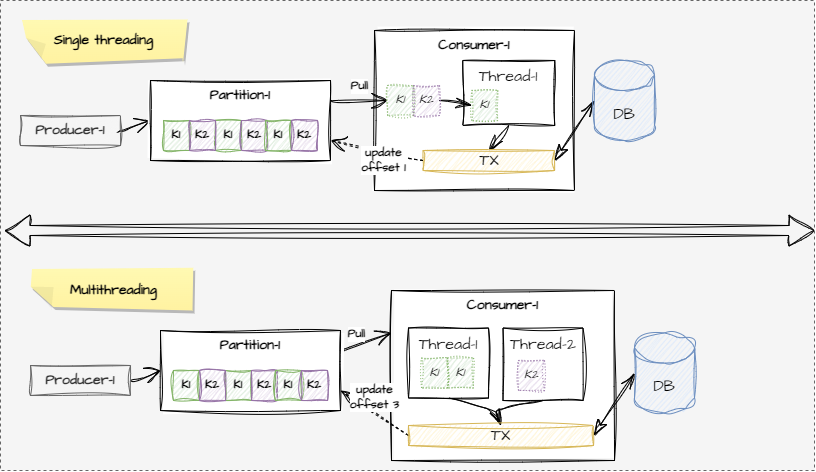

The diagram above was exported from draw.io. Its source (the exported page's mxGraphModel, read from the mxfile embedded in the PNG):
<mxGraphModel dx="1078" dy="1120" grid="1" gridSize="10" guides="1" tooltips="1" connect="1" arrows="1" fold="1" page="1" pageScale="1" pageWidth="827" pageHeight="1169" math="0" shadow="0">
  <root>
    <mxCell id="0" />
    <mxCell id="1" parent="0" />
    <mxCell id="186" value="" style="rounded=0;whiteSpace=wrap;html=1;fillColor=#f5f5f5;fontColor=#333333;strokeColor=#666666;dashed=1;" vertex="1" parent="1">
      <mxGeometry x="6" y="10" width="814" height="470" as="geometry" />
    </mxCell>
    <mxCell id="116" value="Consumer-1" style="rounded=0;whiteSpace=wrap;html=1;glass=0;sketch=1;hachureGap=4;jiggle=2;curveFitting=1;strokeColor=default;fontFamily=Architects Daughter;fontSource=https%3A%2F%2Ffonts.googleapis.com%2Fcss%3Ffamily%3DArchitects%2BDaughter;fontSize=14;verticalAlign=top;align=center;fontStyle=1" parent="1" vertex="1">
      <mxGeometry x="397" y="300" width="223" height="170" as="geometry" />
    </mxCell>
    <mxCell id="99" style="edgeStyle=none;curved=1;rounded=0;sketch=1;hachureGap=4;jiggle=2;curveFitting=1;orthogonalLoop=1;jettySize=auto;html=1;exitX=1;exitY=0.5;exitDx=0;exitDy=0;entryX=0;entryY=0.5;entryDx=0;entryDy=0;fontFamily=Architects Daughter;fontSource=https%3A%2F%2Ffonts.googleapis.com%2Fcss%3Ffamily%3DArchitects%2BDaughter;fontSize=18;startArrow=none;startFill=0;endArrow=open;startSize=14;endSize=14;sourcePerimeterSpacing=8;targetPerimeterSpacing=8;" parent="1" source="33" target="8" edge="1">
      <mxGeometry relative="1" as="geometry" />
    </mxCell>
    <mxCell id="33" value="Producer-1" style="rounded=0;whiteSpace=wrap;html=1;glass=0;sketch=1;hachureGap=4;jiggle=2;curveFitting=1;strokeColor=#666666;fontFamily=Architects Daughter;fontSource=https%3A%2F%2Ffonts.googleapis.com%2Fcss%3Ffamily%3DArchitects%2BDaughter;fontSize=14;fillColor=#f5f5f5;fontColor=#333333;fontStyle=1" parent="1" vertex="1">
      <mxGeometry x="26" y="125" width="100" height="30" as="geometry" />
    </mxCell>
    <mxCell id="35" value="Consumer-1" style="rounded=0;whiteSpace=wrap;html=1;glass=0;sketch=1;hachureGap=4;jiggle=2;curveFitting=1;strokeColor=default;fontFamily=Architects Daughter;fontSource=https%3A%2F%2Ffonts.googleapis.com%2Fcss%3Ffamily%3DArchitects%2BDaughter;fontSize=14;verticalAlign=top;align=center;fontStyle=1" parent="1" vertex="1">
      <mxGeometry x="380" y="40" width="200" height="160" as="geometry" />
    </mxCell>
    <mxCell id="180" style="edgeStyle=none;rounded=1;sketch=1;hachureGap=4;jiggle=2;curveFitting=1;orthogonalLoop=1;jettySize=auto;html=1;exitX=0.5;exitY=1;exitDx=0;exitDy=0;entryX=0.5;entryY=0;entryDx=0;entryDy=0;fontFamily=Architects Daughter;fontSource=https%3A%2F%2Ffonts.googleapis.com%2Fcss%3Ffamily%3DArchitects%2BDaughter;fontSize=12;startArrow=none;startFill=0;endArrow=openThin;endFill=0;startSize=14;endSize=14;sourcePerimeterSpacing=8;targetPerimeterSpacing=8;" parent="1" source="40" target="46" edge="1">
      <mxGeometry relative="1" as="geometry" />
    </mxCell>
    <mxCell id="40" value="Thread-1" style="whiteSpace=wrap;html=1;rounded=0;glass=0;sketch=1;hachureGap=4;jiggle=2;curveFitting=1;strokeColor=default;fontFamily=Architects Daughter;fontSource=https%3A%2F%2Ffonts.googleapis.com%2Fcss%3Ffamily%3DArchitects%2BDaughter;fontSize=16;verticalAlign=top;" parent="1" vertex="1">
      <mxGeometry x="468.25" y="70" width="92" height="65" as="geometry" />
    </mxCell>
    <mxCell id="181" style="edgeStyle=none;rounded=1;sketch=1;hachureGap=4;jiggle=2;curveFitting=1;orthogonalLoop=1;jettySize=auto;html=1;exitX=1;exitY=0.5;exitDx=0;exitDy=0;entryX=0;entryY=0.5;entryDx=0;entryDy=0;entryPerimeter=0;fontFamily=Architects Daughter;fontSource=https%3A%2F%2Ffonts.googleapis.com%2Fcss%3Ffamily%3DArchitects%2BDaughter;fontSize=12;startArrow=classicThin;startFill=1;endArrow=openThin;endFill=0;startSize=14;endSize=14;sourcePerimeterSpacing=8;targetPerimeterSpacing=8;" parent="1" source="46" target="44" edge="1">
      <mxGeometry relative="1" as="geometry" />
    </mxCell>
    <mxCell id="46" value="TX" style="rounded=0;whiteSpace=wrap;html=1;glass=0;sketch=1;hachureGap=4;jiggle=2;curveFitting=1;strokeColor=#d6b656;fontFamily=Architects Daughter;fontSource=https%3A%2F%2Ffonts.googleapis.com%2Fcss%3Ffamily%3DArchitects%2BDaughter;fontSize=16;verticalAlign=middle;fillColor=#fff2cc;" parent="1" vertex="1">
      <mxGeometry x="428.5" y="160" width="131.5" height="20" as="geometry" />
    </mxCell>
    <mxCell id="110" value="update&lt;br&gt;offset 1" style="edgeStyle=none;rounded=1;sketch=1;hachureGap=4;jiggle=2;curveFitting=1;orthogonalLoop=1;jettySize=auto;html=1;entryX=1;entryY=0.75;entryDx=0;entryDy=0;fontFamily=Architects Daughter;fontSource=https%3A%2F%2Ffonts.googleapis.com%2Fcss%3Ffamily%3DArchitects%2BDaughter;fontSize=12;startArrow=none;startFill=0;endArrow=open;endFill=0;startSize=14;endSize=14;sourcePerimeterSpacing=8;targetPerimeterSpacing=8;dashed=1;fontStyle=1;exitX=0;exitY=0.5;exitDx=0;exitDy=0;" parent="1" source="46" target="8" edge="1">
      <mxGeometry x="-0.2047" y="8" relative="1" as="geometry">
        <mxPoint x="300" y="210" as="sourcePoint" />
        <Array as="points" />
        <mxPoint as="offset" />
      </mxGeometry>
    </mxCell>
    <mxCell id="44" value="DB" style="shape=cylinder3;whiteSpace=wrap;html=1;boundedLbl=1;backgroundOutline=1;size=15;rounded=1;glass=0;sketch=1;hachureGap=4;jiggle=2;curveFitting=1;strokeColor=#6c8ebf;fontFamily=Architects Daughter;fontSource=https%3A%2F%2Ffonts.googleapis.com%2Fcss%3Ffamily%3DArchitects%2BDaughter;fontSize=16;fillColor=#dae8fc;" parent="1" vertex="1">
      <mxGeometry x="600" y="70" width="60" height="80" as="geometry" />
    </mxCell>
    <mxCell id="100" value="Pull" style="edgeStyle=none;curved=1;rounded=0;sketch=1;hachureGap=4;jiggle=2;curveFitting=1;orthogonalLoop=1;jettySize=auto;html=1;exitX=1;exitY=0.25;exitDx=0;exitDy=0;entryX=0;entryY=0.5;entryDx=0;entryDy=0;fontFamily=Architects Daughter;fontSource=https%3A%2F%2Ffonts.googleapis.com%2Fcss%3Ffamily%3DArchitects%2BDaughter;fontSize=12;startArrow=none;startFill=0;endArrow=open;startSize=14;endSize=14;sourcePerimeterSpacing=8;targetPerimeterSpacing=8;fontStyle=1" parent="1" source="8" target="9" edge="1">
      <mxGeometry x="0.043" y="14" relative="1" as="geometry">
        <mxPoint as="offset" />
      </mxGeometry>
    </mxCell>
    <mxCell id="8" value="Partition-1" style="rounded=0;whiteSpace=wrap;html=1;sketch=1;hachureGap=4;jiggle=2;curveFitting=1;fontFamily=Architects Daughter;fontSource=https%3A%2F%2Ffonts.googleapis.com%2Fcss%3Ffamily%3DArchitects%2BDaughter;fontSize=14;verticalAlign=top;fontStyle=1" parent="1" vertex="1">
      <mxGeometry x="156" y="90" width="180" height="80" as="geometry" />
    </mxCell>
    <mxCell id="82" value="K1" style="rounded=0;whiteSpace=wrap;html=1;hachureGap=4;fontFamily=Architects Daughter;fontSource=https%3A%2F%2Ffonts.googleapis.com%2Fcss%3Ffamily%3DArchitects%2BDaughter;fontSize=12;sketch=1;curveFitting=1;jiggle=2;strokeColor=#82b366;glass=0;fillColor=#d5e8d4;fontStyle=1;container=0;shadow=0;" parent="1" vertex="1">
      <mxGeometry x="221" y="130" width="26" height="30" as="geometry" />
    </mxCell>
    <mxCell id="85" value="K1" style="rounded=0;whiteSpace=wrap;html=1;hachureGap=4;fontFamily=Architects Daughter;fontSource=https%3A%2F%2Ffonts.googleapis.com%2Fcss%3Ffamily%3DArchitects%2BDaughter;fontSize=12;strokeColor=#82b366;glass=0;fillColor=#d5e8d4;fontStyle=1;container=0;shadow=0;sketch=1;curveFitting=1;jiggle=2;" parent="1" vertex="1">
      <mxGeometry x="169" y="130" width="26" height="30" as="geometry" />
    </mxCell>
    <mxCell id="88" value="K2" style="rounded=0;whiteSpace=wrap;html=1;hachureGap=4;fontFamily=Architects Daughter;fontSource=https%3A%2F%2Ffonts.googleapis.com%2Fcss%3Ffamily%3DArchitects%2BDaughter;fontSize=12;sketch=1;curveFitting=1;jiggle=2;strokeColor=#9673a6;glass=0;fillColor=#e1d5e7;fontStyle=1;container=0;shadow=0;" parent="1" vertex="1">
      <mxGeometry x="195" y="130" width="26" height="30" as="geometry" />
    </mxCell>
    <mxCell id="91" value="K2" style="rounded=0;whiteSpace=wrap;html=1;hachureGap=4;fontFamily=Architects Daughter;fontSource=https%3A%2F%2Ffonts.googleapis.com%2Fcss%3Ffamily%3DArchitects%2BDaughter;fontSize=12;sketch=1;curveFitting=1;jiggle=2;strokeColor=#9673a6;glass=0;fillColor=#e1d5e7;fontStyle=1;container=0;shadow=0;" parent="1" vertex="1">
      <mxGeometry x="247" y="130" width="26" height="30" as="geometry" />
    </mxCell>
    <mxCell id="94" value="K1" style="rounded=0;whiteSpace=wrap;html=1;hachureGap=4;fontFamily=Architects Daughter;fontSource=https%3A%2F%2Ffonts.googleapis.com%2Fcss%3Ffamily%3DArchitects%2BDaughter;fontSize=12;sketch=1;curveFitting=1;jiggle=2;strokeColor=#82b366;glass=0;fillColor=#d5e8d4;fontStyle=1;container=0;shadow=0;" parent="1" vertex="1">
      <mxGeometry x="271" y="130" width="26" height="30" as="geometry" />
    </mxCell>
    <mxCell id="97" value="K2" style="rounded=0;whiteSpace=wrap;html=1;hachureGap=4;fontFamily=Architects Daughter;fontSource=https%3A%2F%2Ffonts.googleapis.com%2Fcss%3Ffamily%3DArchitects%2BDaughter;fontSize=12;sketch=1;curveFitting=1;jiggle=2;strokeColor=#9673a6;glass=0;fillColor=#e1d5e7;fontStyle=1;container=0;shadow=0;" parent="1" vertex="1">
      <mxGeometry x="297" y="130" width="26" height="30" as="geometry" />
    </mxCell>
    <mxCell id="102" value="K1" style="rounded=0;whiteSpace=wrap;hachureGap=4;fontFamily=Architects Daughter;fontSource=https%3A%2F%2Ffonts.googleapis.com%2Fcss%3Ffamily%3DArchitects%2BDaughter;fontSize=12;sketch=1;curveFitting=1;jiggle=2;strokeColor=#82b366;glass=0;fillColor=#d5e8d4;fontStyle=2;container=0;dashed=1;dashPattern=1 2;" parent="1" vertex="1">
      <mxGeometry x="477.25" y="100" width="26" height="30" as="geometry" />
    </mxCell>
    <mxCell id="113" value="Single threading" style="shape=note;whiteSpace=wrap;html=1;backgroundOutline=1;fontColor=#000000;darkOpacity=0.05;fillColor=#FFF9B2;strokeColor=none;fillStyle=solid;direction=west;gradientDirection=north;gradientColor=#FFF2A1;shadow=1;size=20;pointerEvents=1;rounded=0;glass=0;dashed=1;dashPattern=1 2;sketch=1;hachureGap=4;jiggle=2;curveFitting=1;fontFamily=Architects Daughter;fontSource=https%3A%2F%2Ffonts.googleapis.com%2Fcss%3Ffamily%3DArchitects%2BDaughter;fontSize=14;fontStyle=1" parent="1" vertex="1">
      <mxGeometry x="29" y="30" width="161" height="40" as="geometry" />
    </mxCell>
    <mxCell id="114" style="edgeStyle=none;curved=1;rounded=0;sketch=1;hachureGap=4;jiggle=2;curveFitting=1;orthogonalLoop=1;jettySize=auto;html=1;exitX=1;exitY=0.5;exitDx=0;exitDy=0;entryX=0;entryY=0.5;entryDx=0;entryDy=0;fontFamily=Architects Daughter;fontSource=https%3A%2F%2Ffonts.googleapis.com%2Fcss%3Ffamily%3DArchitects%2BDaughter;fontSize=18;startArrow=none;startFill=0;endArrow=open;startSize=14;endSize=14;sourcePerimeterSpacing=8;targetPerimeterSpacing=8;" parent="1" source="115" target="124" edge="1">
      <mxGeometry relative="1" as="geometry" />
    </mxCell>
    <mxCell id="115" value="Producer-1" style="rounded=0;whiteSpace=wrap;html=1;glass=0;sketch=1;hachureGap=4;jiggle=2;curveFitting=1;strokeColor=#666666;fontFamily=Architects Daughter;fontSource=https%3A%2F%2Ffonts.googleapis.com%2Fcss%3Ffamily%3DArchitects%2BDaughter;fontSize=14;fillColor=#f5f5f5;fontColor=#333333;fontStyle=1" parent="1" vertex="1">
      <mxGeometry x="36" y="375" width="100" height="30" as="geometry" />
    </mxCell>
    <mxCell id="182" style="edgeStyle=none;rounded=1;sketch=1;hachureGap=4;jiggle=2;curveFitting=1;orthogonalLoop=1;jettySize=auto;html=1;exitX=0.5;exitY=1;exitDx=0;exitDy=0;entryX=0.5;entryY=0;entryDx=0;entryDy=0;fontFamily=Architects Daughter;fontSource=https%3A%2F%2Ffonts.googleapis.com%2Fcss%3Ffamily%3DArchitects%2BDaughter;fontSize=12;startArrow=none;startFill=0;endArrow=openThin;endFill=0;startSize=14;endSize=14;sourcePerimeterSpacing=8;targetPerimeterSpacing=8;" parent="1" source="117" target="171" edge="1">
      <mxGeometry relative="1" as="geometry">
        <Array as="points">
          <mxPoint x="500" y="420" />
        </Array>
      </mxGeometry>
    </mxCell>
    <mxCell id="117" value="Thread-1" style="whiteSpace=wrap;html=1;rounded=0;glass=0;sketch=1;hachureGap=4;jiggle=2;curveFitting=1;strokeColor=default;fontFamily=Architects Daughter;fontSource=https%3A%2F%2Ffonts.googleapis.com%2Fcss%3Ffamily%3DArchitects%2BDaughter;fontSize=16;verticalAlign=top;" parent="1" vertex="1">
      <mxGeometry x="414" y="337.5" width="80" height="70" as="geometry" />
    </mxCell>
    <mxCell id="122" value="DB" style="shape=cylinder3;whiteSpace=wrap;html=1;boundedLbl=1;backgroundOutline=1;size=15;rounded=1;glass=0;sketch=1;hachureGap=4;jiggle=2;curveFitting=1;strokeColor=#6c8ebf;fontFamily=Architects Daughter;fontSource=https%3A%2F%2Ffonts.googleapis.com%2Fcss%3Ffamily%3DArchitects%2BDaughter;fontSize=16;fillColor=#dae8fc;" parent="1" vertex="1">
      <mxGeometry x="640" y="342.5" width="60" height="80" as="geometry" />
    </mxCell>
    <mxCell id="123" value="Pull" style="edgeStyle=none;curved=1;rounded=0;sketch=1;hachureGap=4;jiggle=2;curveFitting=1;orthogonalLoop=1;jettySize=auto;html=1;exitX=1;exitY=0.25;exitDx=0;exitDy=0;fontFamily=Architects Daughter;fontSource=https%3A%2F%2Ffonts.googleapis.com%2Fcss%3Ffamily%3DArchitects%2BDaughter;fontSize=12;startArrow=none;startFill=0;endArrow=open;startSize=14;endSize=14;sourcePerimeterSpacing=8;targetPerimeterSpacing=8;fontStyle=1;entryX=0;entryY=0.25;entryDx=0;entryDy=0;" parent="1" source="124" target="116" edge="1">
      <mxGeometry x="-0.25" y="10" relative="1" as="geometry">
        <mxPoint as="offset" />
        <mxPoint x="370" y="310" as="targetPoint" />
      </mxGeometry>
    </mxCell>
    <mxCell id="124" value="Partition-1" style="rounded=0;whiteSpace=wrap;html=1;sketch=1;hachureGap=4;jiggle=2;curveFitting=1;fontFamily=Architects Daughter;fontSource=https%3A%2F%2Ffonts.googleapis.com%2Fcss%3Ffamily%3DArchitects%2BDaughter;fontSize=14;verticalAlign=top;fontStyle=1" parent="1" vertex="1">
      <mxGeometry x="166" y="340" width="180" height="80" as="geometry" />
    </mxCell>
    <mxCell id="125" value="K1" style="rounded=0;whiteSpace=wrap;html=1;hachureGap=4;fontFamily=Architects Daughter;fontSource=https%3A%2F%2Ffonts.googleapis.com%2Fcss%3Ffamily%3DArchitects%2BDaughter;fontSize=12;sketch=1;curveFitting=1;jiggle=2;strokeColor=#82b366;glass=0;fillColor=#d5e8d4;fontStyle=1;container=0;" parent="1" vertex="1">
      <mxGeometry x="231" y="380" width="26" height="30" as="geometry" />
    </mxCell>
    <mxCell id="126" value="K1" style="rounded=0;whiteSpace=wrap;html=1;hachureGap=4;fontFamily=Architects Daughter;fontSource=https%3A%2F%2Ffonts.googleapis.com%2Fcss%3Ffamily%3DArchitects%2BDaughter;fontSize=12;sketch=1;curveFitting=1;jiggle=2;strokeColor=#82b366;glass=0;fillColor=#d5e8d4;fontStyle=1;container=0;" parent="1" vertex="1">
      <mxGeometry x="179" y="380" width="26" height="30" as="geometry" />
    </mxCell>
    <mxCell id="127" value="K2" style="rounded=0;whiteSpace=wrap;html=1;hachureGap=4;fontFamily=Architects Daughter;fontSource=https%3A%2F%2Ffonts.googleapis.com%2Fcss%3Ffamily%3DArchitects%2BDaughter;fontSize=12;sketch=1;curveFitting=1;jiggle=2;strokeColor=#9673a6;glass=0;fillColor=#e1d5e7;fontStyle=1;container=0;" parent="1" vertex="1">
      <mxGeometry x="205" y="380" width="26" height="30" as="geometry" />
    </mxCell>
    <mxCell id="128" value="K2" style="rounded=0;whiteSpace=wrap;html=1;hachureGap=4;fontFamily=Architects Daughter;fontSource=https%3A%2F%2Ffonts.googleapis.com%2Fcss%3Ffamily%3DArchitects%2BDaughter;fontSize=12;sketch=1;curveFitting=1;jiggle=2;strokeColor=#9673a6;glass=0;fillColor=#e1d5e7;fontStyle=1;container=0;" parent="1" vertex="1">
      <mxGeometry x="257" y="380" width="26" height="30" as="geometry" />
    </mxCell>
    <mxCell id="129" value="K1" style="rounded=0;whiteSpace=wrap;html=1;hachureGap=4;fontFamily=Architects Daughter;fontSource=https%3A%2F%2Ffonts.googleapis.com%2Fcss%3Ffamily%3DArchitects%2BDaughter;fontSize=12;sketch=1;curveFitting=1;jiggle=2;strokeColor=#82b366;glass=0;fillColor=#d5e8d4;fontStyle=1;container=0;" parent="1" vertex="1">
      <mxGeometry x="281" y="380" width="26" height="30" as="geometry" />
    </mxCell>
    <mxCell id="130" value="K2" style="rounded=0;whiteSpace=wrap;html=1;hachureGap=4;fontFamily=Architects Daughter;fontSource=https%3A%2F%2Ffonts.googleapis.com%2Fcss%3Ffamily%3DArchitects%2BDaughter;fontSize=12;sketch=1;curveFitting=1;jiggle=2;strokeColor=#9673a6;glass=0;fillColor=#e1d5e7;fontStyle=1;container=0;" parent="1" vertex="1">
      <mxGeometry x="307" y="380" width="26" height="30" as="geometry" />
    </mxCell>
    <mxCell id="138" value="Multithreading" style="shape=note;whiteSpace=wrap;html=1;backgroundOutline=1;fontColor=#000000;darkOpacity=0.05;fillColor=#FFF9B2;strokeColor=none;fillStyle=solid;direction=west;gradientDirection=north;gradientColor=#FFF2A1;shadow=1;size=20;pointerEvents=1;rounded=0;glass=0;dashed=1;dashPattern=1 2;sketch=1;hachureGap=4;jiggle=2;curveFitting=1;fontFamily=Architects Daughter;fontSource=https%3A%2F%2Ffonts.googleapis.com%2Fcss%3Ffamily%3DArchitects%2BDaughter;fontSize=14;fontStyle=1" parent="1" vertex="1">
      <mxGeometry x="39" y="280" width="161" height="40" as="geometry" />
    </mxCell>
    <mxCell id="139" value="" style="edgeStyle=none;orthogonalLoop=1;jettySize=auto;html=1;shape=flexArrow;rounded=1;startSize=8;endSize=8;sketch=1;hachureGap=4;jiggle=2;curveFitting=1;fontFamily=Architects Daughter;fontSource=https%3A%2F%2Ffonts.googleapis.com%2Fcss%3Ffamily%3DArchitects%2BDaughter;fontSize=14;startArrow=openThin;startFill=0;endArrow=openThin;endFill=0;sourcePerimeterSpacing=8;targetPerimeterSpacing=8;" parent="1" edge="1">
      <mxGeometry width="140" relative="1" as="geometry">
        <mxPoint x="10" y="240" as="sourcePoint" />
        <mxPoint x="820" y="240" as="targetPoint" />
        <Array as="points" />
      </mxGeometry>
    </mxCell>
    <mxCell id="184" style="edgeStyle=none;rounded=1;sketch=1;hachureGap=4;jiggle=2;curveFitting=1;orthogonalLoop=1;jettySize=auto;html=1;exitX=0.5;exitY=1;exitDx=0;exitDy=0;fontFamily=Architects Daughter;fontSource=https%3A%2F%2Ffonts.googleapis.com%2Fcss%3Ffamily%3DArchitects%2BDaughter;fontSize=12;startArrow=none;startFill=0;endArrow=openThin;endFill=0;startSize=14;endSize=14;sourcePerimeterSpacing=8;targetPerimeterSpacing=8;entryX=0.5;entryY=0;entryDx=0;entryDy=0;" parent="1" source="140" target="171" edge="1">
      <mxGeometry relative="1" as="geometry">
        <mxPoint x="510" y="430" as="targetPoint" />
        <Array as="points">
          <mxPoint x="500" y="420" />
        </Array>
      </mxGeometry>
    </mxCell>
    <mxCell id="140" value="Thread-2" style="whiteSpace=wrap;html=1;rounded=0;glass=0;sketch=1;hachureGap=4;jiggle=2;curveFitting=1;strokeColor=default;fontFamily=Architects Daughter;fontSource=https%3A%2F%2Ffonts.googleapis.com%2Fcss%3Ffamily%3DArchitects%2BDaughter;fontSize=16;verticalAlign=top;" parent="1" vertex="1">
      <mxGeometry x="508.5" y="337.5" width="80" height="72.5" as="geometry" />
    </mxCell>
    <mxCell id="147" value="K1" style="rounded=0;whiteSpace=wrap;hachureGap=4;fontFamily=Architects Daughter;fontSource=https%3A%2F%2Ffonts.googleapis.com%2Fcss%3Ffamily%3DArchitects%2BDaughter;fontSize=12;sketch=1;curveFitting=1;jiggle=2;strokeColor=#82b366;glass=0;fillColor=#d5e8d4;fontStyle=2;container=0;dashed=1;dashPattern=1 2;" parent="1" vertex="1">
      <mxGeometry x="453" y="367.5" width="26" height="30" as="geometry" />
    </mxCell>
    <mxCell id="148" value="K1" style="rounded=0;whiteSpace=wrap;hachureGap=4;fontFamily=Architects Daughter;fontSource=https%3A%2F%2Ffonts.googleapis.com%2Fcss%3Ffamily%3DArchitects%2BDaughter;fontSize=12;sketch=1;curveFitting=1;jiggle=2;strokeColor=#82b366;glass=0;fillColor=#d5e8d4;fontStyle=2;container=0;dashed=1;dashPattern=1 2;" parent="1" vertex="1">
      <mxGeometry x="427" y="367.5" width="26" height="30" as="geometry" />
    </mxCell>
    <mxCell id="150" value="K2" style="rounded=0;whiteSpace=wrap;hachureGap=4;fontFamily=Architects Daughter;fontSource=https%3A%2F%2Ffonts.googleapis.com%2Fcss%3Ffamily%3DArchitects%2BDaughter;fontSize=12;sketch=1;curveFitting=1;jiggle=2;strokeColor=#9673a6;glass=0;fillColor=#e1d5e7;fontStyle=2;container=0;dashed=1;dashPattern=1 2;" parent="1" vertex="1">
      <mxGeometry x="524" y="370" width="26" height="30" as="geometry" />
    </mxCell>
    <mxCell id="175" value="update&lt;br style=&quot;font-size: 12px;&quot;&gt;offset 3" style="edgeStyle=none;sketch=1;hachureGap=4;jiggle=2;curveFitting=1;orthogonalLoop=1;jettySize=auto;html=1;exitX=0;exitY=0.5;exitDx=0;exitDy=0;entryX=1;entryY=0.75;entryDx=0;entryDy=0;fontFamily=Architects Daughter;fontSource=https%3A%2F%2Ffonts.googleapis.com%2Fcss%3Ffamily%3DArchitects%2BDaughter;fontSize=12;startArrow=none;startFill=0;endArrow=openThin;endFill=0;startSize=14;endSize=14;sourcePerimeterSpacing=8;targetPerimeterSpacing=8;dashed=1;rounded=1;fontStyle=1;" parent="1" source="171" target="124" edge="1">
      <mxGeometry x="0.2003" y="-13" relative="1" as="geometry">
        <Array as="points" />
        <mxPoint as="offset" />
      </mxGeometry>
    </mxCell>
    <mxCell id="185" style="edgeStyle=none;rounded=1;sketch=1;hachureGap=4;jiggle=2;curveFitting=1;orthogonalLoop=1;jettySize=auto;html=1;exitX=1;exitY=0.5;exitDx=0;exitDy=0;entryX=0;entryY=0.5;entryDx=0;entryDy=0;entryPerimeter=0;fontFamily=Architects Daughter;fontSource=https%3A%2F%2Ffonts.googleapis.com%2Fcss%3Ffamily%3DArchitects%2BDaughter;fontSize=12;startArrow=classicThin;startFill=1;endArrow=openThin;endFill=0;startSize=14;endSize=14;sourcePerimeterSpacing=8;targetPerimeterSpacing=8;" parent="1" source="171" target="122" edge="1">
      <mxGeometry relative="1" as="geometry" />
    </mxCell>
    <mxCell id="171" value="TX" style="rounded=0;whiteSpace=wrap;html=1;glass=0;sketch=1;hachureGap=4;jiggle=2;curveFitting=1;strokeColor=#d6b656;fontFamily=Architects Daughter;fontSource=https%3A%2F%2Ffonts.googleapis.com%2Fcss%3Ffamily%3DArchitects%2BDaughter;fontSize=16;verticalAlign=middle;fillColor=#fff2cc;" parent="1" vertex="1">
      <mxGeometry x="414" y="435" width="185" height="20" as="geometry" />
    </mxCell>
    <mxCell id="176" style="edgeStyle=none;rounded=1;sketch=1;hachureGap=4;jiggle=2;curveFitting=1;orthogonalLoop=1;jettySize=auto;html=1;exitX=1;exitY=0.5;exitDx=0;exitDy=0;entryX=0;entryY=0.5;entryDx=0;entryDy=0;fontFamily=Architects Daughter;fontSource=https%3A%2F%2Ffonts.googleapis.com%2Fcss%3Ffamily%3DArchitects%2BDaughter;fontSize=12;startArrow=none;startFill=0;endArrow=openThin;endFill=0;startSize=14;endSize=14;sourcePerimeterSpacing=8;targetPerimeterSpacing=8;" parent="1" source="49" target="102" edge="1">
      <mxGeometry relative="1" as="geometry">
        <mxPoint x="471" y="110" as="sourcePoint" />
      </mxGeometry>
    </mxCell>
    <mxCell id="9" value="K1" style="rounded=0;whiteSpace=wrap;hachureGap=4;fontFamily=Architects Daughter;fontSource=https%3A%2F%2Ffonts.googleapis.com%2Fcss%3Ffamily%3DArchitects%2BDaughter;fontSize=12;sketch=1;curveFitting=1;jiggle=2;strokeColor=#82b366;glass=0;fillColor=#d5e8d4;fontStyle=2;container=0;dashed=1;dashPattern=1 2;" parent="1" vertex="1">
      <mxGeometry x="393" y="95" width="26" height="30" as="geometry" />
    </mxCell>
    <mxCell id="49" value="K2" style="rounded=0;whiteSpace=wrap;hachureGap=4;fontFamily=Architects Daughter;fontSource=https%3A%2F%2Ffonts.googleapis.com%2Fcss%3Ffamily%3DArchitects%2BDaughter;fontSize=12;sketch=1;curveFitting=1;jiggle=2;strokeColor=#9673a6;glass=0;fillColor=#e1d5e7;fontStyle=2;container=0;dashed=1;dashPattern=1 2;" parent="1" vertex="1">
      <mxGeometry x="419" y="95" width="26" height="30" as="geometry" />
    </mxCell>
  </root>
</mxGraphModel>